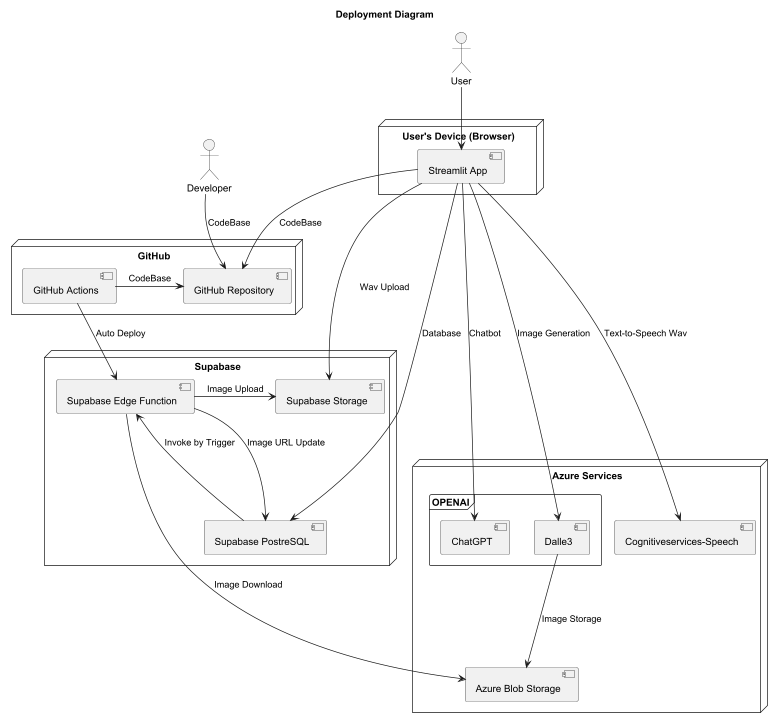

The diagram above was rendered by PlantUML. Its source (embedded in the PNG):
@startuml
title Deployment Diagram

actor User
actor Developer

node "User's Device (Browser)" {
    [Streamlit App]
}

node "Azure Services" {
    frame OPENAI{
        [Dalle3]
        [ChatGPT]
    }
    [Cognitiveservices-Speech]
    [Azure Blob Storage]
}

node "GitHub" {
    [GitHub Repository]
    [GitHub Actions]
}

node "Supabase" {
    [Supabase Storage]
    [Supabase Edge Function]
    [Supabase PostreSQL]
}
Developer --> [GitHub Repository] : CodeBase
User --> [Streamlit App]
[GitHub Actions] -> [GitHub Repository] : CodeBase
[GitHub Actions] --> [Supabase Edge Function] : Auto Deploy
[Streamlit App] --> [GitHub Repository] : CodeBase
[Streamlit App] --> [Supabase Storage] : Wav Upload
[Streamlit App] ---> [Supabase PostreSQL] : Database
[Streamlit App] -> [ChatGPT] : Chatbot
[Streamlit App] -> [Dalle3] : Image Generation
[Streamlit App] ----> [Cognitiveservices-Speech] : Text-to-Speech Wav
[Supabase Edge Function] -> [Supabase Storage] : Image Upload
[Supabase Edge Function] <-- [Supabase PostreSQL] : Invoke by Trigger
[Supabase Edge Function] --> [Supabase PostreSQL] : Image URL Update
[Supabase Edge Function] -> [Azure Blob Storage] : Image Download
[Dalle3] ---> [Azure Blob Storage] : Image Storage
@enduml